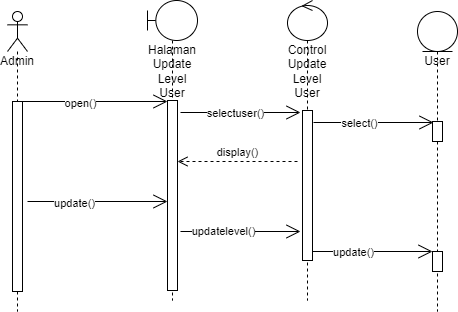

The diagram above was exported from draw.io. Its source (the exported page's mxGraphModel, read from the mxfile embedded in the PNG):
<mxGraphModel dx="868" dy="425" grid="1" gridSize="10" guides="1" tooltips="1" connect="1" arrows="1" fold="1" page="1" pageScale="1" pageWidth="850" pageHeight="1100" math="0" shadow="0">
  <root>
    <mxCell id="0" />
    <mxCell id="1" parent="0" />
    <mxCell id="9OE_82X2UbizwWMnrKPJ-1" value="Admin" style="shape=umlLifeline;participant=umlActor;perimeter=lifelinePerimeter;whiteSpace=wrap;html=1;container=1;collapsible=0;recursiveResize=0;verticalAlign=top;spacingTop=36;outlineConnect=0;" vertex="1" parent="1">
      <mxGeometry x="140" y="210" width="20" height="300" as="geometry" />
    </mxCell>
    <mxCell id="9OE_82X2UbizwWMnrKPJ-5" value="" style="html=1;points=[];perimeter=orthogonalPerimeter;" vertex="1" parent="9OE_82X2UbizwWMnrKPJ-1">
      <mxGeometry x="5" y="90" width="10" height="190" as="geometry" />
    </mxCell>
    <mxCell id="9OE_82X2UbizwWMnrKPJ-2" value="Halaman Update Level User" style="shape=umlLifeline;participant=umlBoundary;perimeter=lifelinePerimeter;whiteSpace=wrap;html=1;container=1;collapsible=0;recursiveResize=0;verticalAlign=top;spacingTop=36;outlineConnect=0;" vertex="1" parent="1">
      <mxGeometry x="280" y="199" width="50" height="300" as="geometry" />
    </mxCell>
    <mxCell id="9OE_82X2UbizwWMnrKPJ-6" value="" style="html=1;points=[];perimeter=orthogonalPerimeter;" vertex="1" parent="9OE_82X2UbizwWMnrKPJ-2">
      <mxGeometry x="20" y="100" width="10" height="190" as="geometry" />
    </mxCell>
    <mxCell id="9OE_82X2UbizwWMnrKPJ-3" value="Control Update Level User" style="shape=umlLifeline;participant=umlControl;perimeter=lifelinePerimeter;whiteSpace=wrap;html=1;container=1;collapsible=0;recursiveResize=0;verticalAlign=top;spacingTop=36;outlineConnect=0;" vertex="1" parent="1">
      <mxGeometry x="420" y="199" width="40" height="300" as="geometry" />
    </mxCell>
    <mxCell id="9OE_82X2UbizwWMnrKPJ-9" value="" style="html=1;points=[];perimeter=orthogonalPerimeter;" vertex="1" parent="9OE_82X2UbizwWMnrKPJ-3">
      <mxGeometry x="15" y="110" width="10" height="150" as="geometry" />
    </mxCell>
    <mxCell id="9OE_82X2UbizwWMnrKPJ-56" value="" style="endArrow=open;endFill=1;endSize=12;html=1;rounded=0;" edge="1" parent="9OE_82X2UbizwWMnrKPJ-3">
      <mxGeometry width="160" relative="1" as="geometry">
        <mxPoint x="-107" y="231" as="sourcePoint" />
        <mxPoint x="13" y="231" as="targetPoint" />
      </mxGeometry>
    </mxCell>
    <mxCell id="9OE_82X2UbizwWMnrKPJ-57" value="updatelevel()" style="edgeLabel;html=1;align=center;verticalAlign=middle;resizable=0;points=[];" vertex="1" connectable="0" parent="9OE_82X2UbizwWMnrKPJ-56">
      <mxGeometry x="-0.3" y="1" relative="1" as="geometry">
        <mxPoint as="offset" />
      </mxGeometry>
    </mxCell>
    <mxCell id="9OE_82X2UbizwWMnrKPJ-4" value="User" style="shape=umlLifeline;participant=umlEntity;perimeter=lifelinePerimeter;whiteSpace=wrap;html=1;container=1;collapsible=0;recursiveResize=0;verticalAlign=top;spacingTop=36;outlineConnect=0;" vertex="1" parent="1">
      <mxGeometry x="550" y="210" width="40" height="300" as="geometry" />
    </mxCell>
    <mxCell id="9OE_82X2UbizwWMnrKPJ-44" value="" style="html=1;points=[];perimeter=orthogonalPerimeter;" vertex="1" parent="9OE_82X2UbizwWMnrKPJ-4">
      <mxGeometry x="15" y="110" width="10" height="20" as="geometry" />
    </mxCell>
    <mxCell id="9OE_82X2UbizwWMnrKPJ-59" value="" style="html=1;points=[];perimeter=orthogonalPerimeter;" vertex="1" parent="9OE_82X2UbizwWMnrKPJ-4">
      <mxGeometry x="15" y="240" width="10" height="20" as="geometry" />
    </mxCell>
    <mxCell id="9OE_82X2UbizwWMnrKPJ-7" value="" style="endArrow=open;endFill=1;endSize=12;html=1;rounded=0;" edge="1" parent="1">
      <mxGeometry width="160" relative="1" as="geometry">
        <mxPoint x="150" y="300" as="sourcePoint" />
        <mxPoint x="300" y="300" as="targetPoint" />
      </mxGeometry>
    </mxCell>
    <mxCell id="9OE_82X2UbizwWMnrKPJ-8" value="open()" style="edgeLabel;html=1;align=center;verticalAlign=middle;resizable=0;points=[];" vertex="1" connectable="0" parent="9OE_82X2UbizwWMnrKPJ-7">
      <mxGeometry x="-0.1733" y="-1" relative="1" as="geometry">
        <mxPoint as="offset" />
      </mxGeometry>
    </mxCell>
    <mxCell id="9OE_82X2UbizwWMnrKPJ-42" value="" style="endArrow=open;endFill=1;endSize=12;html=1;rounded=0;" edge="1" parent="1">
      <mxGeometry width="160" relative="1" as="geometry">
        <mxPoint x="313" y="311" as="sourcePoint" />
        <mxPoint x="433" y="311" as="targetPoint" />
        <Array as="points">
          <mxPoint x="393" y="311" />
        </Array>
      </mxGeometry>
    </mxCell>
    <mxCell id="9OE_82X2UbizwWMnrKPJ-43" value="selectuser()" style="edgeLabel;html=1;align=center;verticalAlign=middle;resizable=0;points=[];" vertex="1" connectable="0" parent="9OE_82X2UbizwWMnrKPJ-42">
      <mxGeometry x="-0.3429" y="1" relative="1" as="geometry">
        <mxPoint x="15" y="1" as="offset" />
      </mxGeometry>
    </mxCell>
    <mxCell id="9OE_82X2UbizwWMnrKPJ-45" value="" style="endArrow=open;endFill=1;endSize=12;html=1;rounded=0;" edge="1" parent="1">
      <mxGeometry width="160" relative="1" as="geometry">
        <mxPoint x="446" y="321" as="sourcePoint" />
        <mxPoint x="566" y="321" as="targetPoint" />
        <Array as="points" />
      </mxGeometry>
    </mxCell>
    <mxCell id="9OE_82X2UbizwWMnrKPJ-46" value="select()" style="edgeLabel;html=1;align=center;verticalAlign=middle;resizable=0;points=[];" vertex="1" connectable="0" parent="9OE_82X2UbizwWMnrKPJ-45">
      <mxGeometry x="-0.25" y="1" relative="1" as="geometry">
        <mxPoint y="1" as="offset" />
      </mxGeometry>
    </mxCell>
    <mxCell id="9OE_82X2UbizwWMnrKPJ-47" value="display()" style="html=1;verticalAlign=bottom;endArrow=open;dashed=1;endSize=8;rounded=0;" edge="1" parent="1" target="9OE_82X2UbizwWMnrKPJ-6">
      <mxGeometry relative="1" as="geometry">
        <mxPoint x="430" y="360" as="sourcePoint" />
        <mxPoint x="360" y="359.5" as="targetPoint" />
      </mxGeometry>
    </mxCell>
    <mxCell id="9OE_82X2UbizwWMnrKPJ-53" value="" style="endArrow=open;endFill=1;endSize=12;html=1;rounded=0;" edge="1" parent="1">
      <mxGeometry width="160" relative="1" as="geometry">
        <mxPoint x="160" y="400" as="sourcePoint" />
        <mxPoint x="300" y="400" as="targetPoint" />
      </mxGeometry>
    </mxCell>
    <mxCell id="9OE_82X2UbizwWMnrKPJ-54" value="update()" style="edgeLabel;html=1;align=center;verticalAlign=middle;resizable=0;points=[];" vertex="1" connectable="0" parent="9OE_82X2UbizwWMnrKPJ-53">
      <mxGeometry x="-0.3429" y="-1" relative="1" as="geometry">
        <mxPoint as="offset" />
      </mxGeometry>
    </mxCell>
    <mxCell id="9OE_82X2UbizwWMnrKPJ-58" value="" style="endArrow=open;endFill=1;endSize=12;html=1;rounded=0;" edge="1" parent="1">
      <mxGeometry width="160" relative="1" as="geometry">
        <mxPoint x="445" y="450" as="sourcePoint" />
        <mxPoint x="565" y="450" as="targetPoint" />
      </mxGeometry>
    </mxCell>
    <mxCell id="9OE_82X2UbizwWMnrKPJ-60" value="update()" style="edgeLabel;html=1;align=center;verticalAlign=middle;resizable=0;points=[];" vertex="1" connectable="0" parent="9OE_82X2UbizwWMnrKPJ-58">
      <mxGeometry x="-0.3333" relative="1" as="geometry">
        <mxPoint as="offset" />
      </mxGeometry>
    </mxCell>
  </root>
</mxGraphModel>